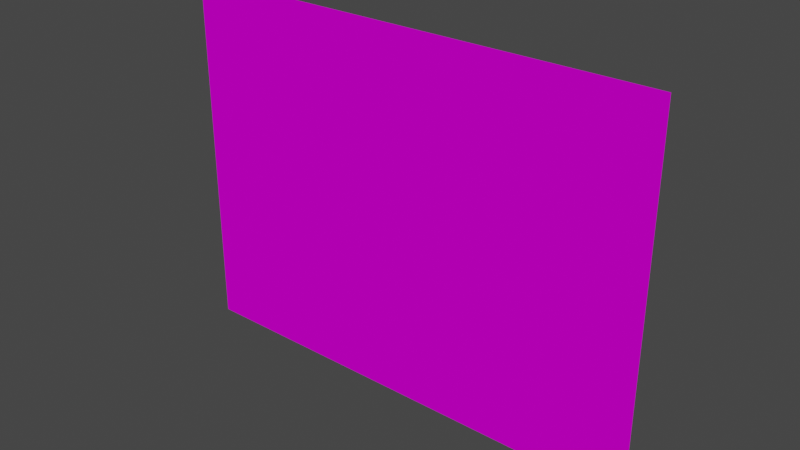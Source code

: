 # Source: title.blend  (saved by Blender 2.91.10; exported with 4.5.12 LTS)
import bpy
from mathutils import Matrix  # noqa: F401  (used for matrix-valued properties, if any)

bpy.ops.wm.read_factory_settings(use_empty=True)
scene = bpy.context.scene
scene.name = 'Scene'

# ---- collections
col_collection = bpy.data.collections.new('Collection'); scene.collection.children.link(col_collection)

# ---- images (referenced by path relative to the original .blend; pixels are not part of the script)
import os
ASSET_DIR = os.environ.get("B2B_ASSET_DIR", "")  # directory of the original .blend (textures are referenced by path, not embedded)
HERE = os.path.dirname(os.path.abspath(__file__))  # packed textures are extracted next to this script under _unpacked/

def load_image(name, relpath, width, height, colorspace="sRGB"):
    """Load a texture the original file referenced (path relative to the .blend, or extracted next to this script)."""
    p = next((c for c in (os.path.join(HERE, relpath), os.path.join(ASSET_DIR, relpath)) if relpath and os.path.exists(c)), "")
    if p:
        img = bpy.data.images.load(p, check_existing=True)
        img.name = name
    else:  # same state as the original file: an image datablock whose file is absent (Cycles renders it pink)
        img = bpy.data.images.new(name, width, height)
        img.source = "FILE"
        img.filepath = "//" + (relpath or name)
    img.colorspace_settings.name = colorspace
    return img
img_touhou_png = load_image('touhou.png', 'touhou.png', 1024, 1024, 'sRGB')

# ---- materials (node trees are filled in below, after node groups)
mat_mat = bpy.data.materials.new('mat')
mat_mat.use_transparency_overlap = False
mat_mat.show_transparent_back = False
mat_mat.use_transparent_shadow = False

# ---- node groups
ng_create_tex_coord_u_f3d_v3 = bpy.data.node_groups.new('Create Tex Coord U F3D v3', 'ShaderNodeTree')
_s = ng_create_tex_coord_u_f3d_v3.interface.new_socket(name='Color', in_out='OUTPUT', socket_type='NodeSocketColor')
_s.default_value = (0.0, 0.0, 0.0, 0.0)
_s = ng_create_tex_coord_u_f3d_v3.interface.new_socket(name='UV', in_out='INPUT', socket_type='NodeSocketFloat')
_s = ng_create_tex_coord_u_f3d_v3.interface.new_socket(name='Image Factor', in_out='INPUT', socket_type='NodeSocketFloat')
_s = ng_create_tex_coord_u_f3d_v3.interface.new_socket(name='Normalized L', in_out='INPUT', socket_type='NodeSocketFloat')
_s = ng_create_tex_coord_u_f3d_v3.interface.new_socket(name='Normalized H', in_out='INPUT', socket_type='NodeSocketFloat')
_s = ng_create_tex_coord_u_f3d_v3.interface.new_socket(name='Clamp', in_out='INPUT', socket_type='NodeSocketFloat')
_s = ng_create_tex_coord_u_f3d_v3.interface.new_socket(name='Normalized Mask', in_out='INPUT', socket_type='NodeSocketFloat')
_s = ng_create_tex_coord_u_f3d_v3.interface.new_socket(name='Mirror', in_out='INPUT', socket_type='NodeSocketFloat')
_s = ng_create_tex_coord_u_f3d_v3.interface.new_socket(name='Shift', in_out='INPUT', socket_type='NodeSocketFloat')
_s = ng_create_tex_coord_u_f3d_v3.interface.new_socket(name='Scale', in_out='INPUT', socket_type='NodeSocketFloat')
_s = ng_create_tex_coord_u_f3d_v3.interface.new_socket(name='Normalized Half Pixel', in_out='INPUT', socket_type='NodeSocketFloat')
_N = ng_create_tex_coord_u_f3d_v3.nodes; _L = ng_create_tex_coord_u_f3d_v3.links
n0 = _N.new('NodeGroupInput'); n0.name = 'Group Input'; n0.location = (-800, 0)
n1 = _N.new('NodeGroupOutput'); n1.name = 'Group Output'; n1.location = (2800, 0)
n2 = _N.new('ShaderNodeMath'); n2.name = 'Math'; n2.location = (-400, 0)
n2.operation = 'POWER'
n2.inputs[2].default_value = 0.0
n3 = _N.new('ShaderNodeMath'); n3.name = 'Math.001'; n3.location = (-400, -200)
n3.operation = 'MULTIPLY'
n3.inputs[2].default_value = 0.0
n4 = _N.new('ShaderNodeMath'); n4.name = 'Math.002'; n4.location = (-200, -200)
n4.operation = 'MULTIPLY'
n4.inputs[2].default_value = 0.0
n5 = _N.new('ShaderNodeMath'); n5.name = 'Math.003'; n5.location = (0, 0)
n5.operation = 'SUBTRACT'
n5.inputs[2].default_value = 0.0
n6 = _N.new('ShaderNodeMath'); n6.name = 'Max of NOT zero'; n6.location = (200, 0)
n6.label = 'Max of NOT zero'
n6.operation = 'MAXIMUM'
n6.inputs[2].default_value = 0.0
n7 = _N.new('ShaderNodeMath'); n7.name = 'Math.004'; n7.location = (400, 200)
n7.operation = 'SUBTRACT'
n7.inputs[2].default_value = 0.0
n8 = _N.new('ShaderNodeMath'); n8.name = 'Math.005'; n8.location = (400, 0)
n8.operation = 'MINIMUM'
n8.inputs[2].default_value = 0.0
n9 = _N.new('ShaderNodeMix'); n9.name = 'Mix'; n9.location = (600, 0)
n9.data_type = 'RGBA'
n10 = _N.new('ShaderNodeMath'); n10.name = 'Math.006'; n10.location = (800, -400)
n10.operation = 'MODULO'
n10.inputs[2].default_value = 0.0
n11 = _N.new('ShaderNodeMath'); n11.name = 'Math.007'; n11.location = (800, 0)
n11.operation = 'LESS_THAN'
n11.inputs[1].default_value = 0.0
n11.inputs[2].default_value = 0.0
n12 = _N.new('ShaderNodeMath'); n12.name = 'Math.008'; n12.location = (800, -200)
n12.inputs[2].default_value = 0.0
n13 = _N.new('ShaderNodeMix'); n13.name = 'Mix.001'; n13.location = (1000, -200)
n13.data_type = 'RGBA'
n14 = _N.new('ShaderNodeMath'); n14.name = 'Math.009'; n14.location = (1000, -600)
n14.operation = 'ABSOLUTE'
n14.inputs[1].default_value = 0.0
n14.inputs[2].default_value = 0.0
n15 = _N.new('ShaderNodeMath'); n15.name = 'Math.010'; n15.location = (1200, -600)
n15.operation = 'DIVIDE'
n15.inputs[2].default_value = 0.0
n16 = _N.new('ShaderNodeMath'); n16.name = 'Math.011'; n16.location = (1400, -600)
n16.operation = 'FLOOR'
n16.inputs[1].default_value = 0.0
n16.inputs[2].default_value = 0.0
n17 = _N.new('ShaderNodeMath'); n17.name = 'Math.012'; n17.location = (1600, -600)
n17.operation = 'MODULO'
n17.inputs[1].default_value = 2.0
n17.inputs[2].default_value = 0.0
n18 = _N.new('ShaderNodeMath'); n18.name = 'Math.013'; n18.location = (1600, -800)
n18.operation = 'SUBTRACT'
n18.inputs[0].default_value = 1.0
n18.inputs[2].default_value = 0.0
n19 = _N.new('ShaderNodeMix'); n19.name = 'Mix.002'; n19.location = (1800, -600)
n19.data_type = 'RGBA'
n20 = _N.new('ShaderNodeMath'); n20.name = 'Math.014'; n20.location = (2000, -400)
n20.operation = 'MULTIPLY'
n20.inputs[2].default_value = 0.0
n21 = _N.new('ShaderNodeMath'); n21.name = 'Math.015'; n21.location = (2000, -200)
n21.operation = 'SUBTRACT'
n21.inputs[2].default_value = 0.0
n22 = _N.new('ShaderNodeMix'); n22.name = 'Mix.003'; n22.location = (2200, -200)
n22.data_type = 'RGBA'
n23 = _N.new('ShaderNodeMath'); n23.name = 'Math.016'; n23.location = (800, -1000)
n23.operation = 'GREATER_THAN'
n23.inputs[1].default_value = 0.0
n23.inputs[2].default_value = 0.0
n24 = _N.new('ShaderNodeMix'); n24.name = 'Mix.004'; n24.location = (2400, -200)
n24.data_type = 'RGBA'
_L.new(n0.outputs[7], n2.inputs[1])
_L.new(n0.outputs[0], n3.inputs[0])
_L.new(n2.outputs[0], n3.inputs[1])
_L.new(n3.outputs[0], n4.inputs[0])
_L.new(n0.outputs[8], n4.inputs[1])
_L.new(n4.outputs[0], n5.inputs[0])
_L.new(n0.outputs[2], n5.inputs[1])
_L.new(n0.outputs[9], n6.inputs[0])
_L.new(n5.outputs[0], n6.inputs[1])
_L.new(n0.outputs[3], n7.inputs[0])
_L.new(n0.outputs[9], n7.inputs[1])
_L.new(n7.outputs[0], n8.inputs[0])
_L.new(n6.outputs[0], n8.inputs[1])
_L.new(n0.outputs[4], n9.inputs[0])
_L.new(n5.outputs[0], n9.inputs[6])
_L.new(n8.outputs[0], n9.inputs[7])
_L.new(n9.outputs[2], n10.inputs[0])
_L.new(n0.outputs[5], n10.inputs[1])
_L.new(n9.outputs[2], n11.inputs[0])
_L.new(n0.outputs[5], n12.inputs[0])
_L.new(n10.outputs[0], n12.inputs[1])
_L.new(n11.outputs[0], n13.inputs[0])
_L.new(n10.outputs[0], n13.inputs[6])
_L.new(n12.outputs[0], n13.inputs[7])
_L.new(n9.outputs[2], n14.inputs[0])
_L.new(n14.outputs[0], n15.inputs[0])
_L.new(n0.outputs[5], n15.inputs[1])
_L.new(n15.outputs[0], n16.inputs[0])
_L.new(n16.outputs[0], n17.inputs[0])
_L.new(n17.outputs[0], n18.inputs[1])
_L.new(n11.outputs[0], n19.inputs[0])
_L.new(n17.outputs[0], n19.inputs[6])
_L.new(n18.outputs[0], n19.inputs[7])
_L.new(n19.outputs[2], n20.inputs[0])
_L.new(n0.outputs[6], n20.inputs[1])
_L.new(n0.outputs[5], n21.inputs[0])
_L.new(n13.outputs[2], n21.inputs[1])
_L.new(n20.outputs[0], n22.inputs[0])
_L.new(n13.outputs[2], n22.inputs[6])
_L.new(n21.outputs[0], n22.inputs[7])
_L.new(n0.outputs[5], n23.inputs[0])
_L.new(n23.outputs[0], n24.inputs[0])
_L.new(n8.outputs[0], n24.inputs[6])
_L.new(n22.outputs[2], n24.inputs[7])
_L.new(n24.outputs[2], n1.inputs[0])
n1.is_active_output = True
ng_create_tex_coord_v_f3d_v3 = bpy.data.node_groups.new('Create Tex Coord V F3D v3', 'ShaderNodeTree')
_s = ng_create_tex_coord_v_f3d_v3.interface.new_socket(name='Color', in_out='OUTPUT', socket_type='NodeSocketColor')
_s.default_value = (0.0, 0.0, 0.0, 0.0)
_s = ng_create_tex_coord_v_f3d_v3.interface.new_socket(name='UV', in_out='INPUT', socket_type='NodeSocketFloat')
_s = ng_create_tex_coord_v_f3d_v3.interface.new_socket(name='Image Factor', in_out='INPUT', socket_type='NodeSocketFloat')
_s = ng_create_tex_coord_v_f3d_v3.interface.new_socket(name='Normalized L', in_out='INPUT', socket_type='NodeSocketFloat')
_s = ng_create_tex_coord_v_f3d_v3.interface.new_socket(name='Normalized H', in_out='INPUT', socket_type='NodeSocketFloat')
_s = ng_create_tex_coord_v_f3d_v3.interface.new_socket(name='Clamp', in_out='INPUT', socket_type='NodeSocketFloat')
_s = ng_create_tex_coord_v_f3d_v3.interface.new_socket(name='Normalized Mask', in_out='INPUT', socket_type='NodeSocketFloat')
_s = ng_create_tex_coord_v_f3d_v3.interface.new_socket(name='Mirror', in_out='INPUT', socket_type='NodeSocketFloat')
_s = ng_create_tex_coord_v_f3d_v3.interface.new_socket(name='Shift', in_out='INPUT', socket_type='NodeSocketFloat')
_s = ng_create_tex_coord_v_f3d_v3.interface.new_socket(name='Scale', in_out='INPUT', socket_type='NodeSocketFloat')
_s = ng_create_tex_coord_v_f3d_v3.interface.new_socket(name='Normalized Half Pixel', in_out='INPUT', socket_type='NodeSocketFloat')
_N = ng_create_tex_coord_v_f3d_v3.nodes; _L = ng_create_tex_coord_v_f3d_v3.links
n0 = _N.new('NodeGroupInput'); n0.name = 'Group Input'; n0.location = (-800, 0)
n1 = _N.new('NodeGroupOutput'); n1.name = 'Group Output'; n1.location = (2800, 0)
n2 = _N.new('ShaderNodeMath'); n2.name = 'Math'; n2.location = (-400, 200)
n2.operation = 'MULTIPLY_ADD'
n2.inputs[1].default_value = -1.0
n2.inputs[2].default_value = 1.0
n3 = _N.new('ShaderNodeMath'); n3.name = 'Math.001'; n3.location = (-400, 0)
n3.operation = 'POWER'
n3.inputs[2].default_value = 0.0
n4 = _N.new('ShaderNodeMath'); n4.name = 'Math.002'; n4.location = (-400, -200)
n4.operation = 'MULTIPLY'
n4.inputs[2].default_value = 0.0
n5 = _N.new('ShaderNodeMath'); n5.name = 'Math.003'; n5.location = (-200, -200)
n5.operation = 'MULTIPLY'
n5.inputs[2].default_value = 0.0
n6 = _N.new('ShaderNodeMath'); n6.name = 'Math.004'; n6.location = (-200, -400)
n6.operation = 'MULTIPLY_ADD'
n6.inputs[1].default_value = -1.0
n6.inputs[2].default_value = 1.0
n7 = _N.new('ShaderNodeMath'); n7.name = 'Math.005'; n7.location = (0, 0)
n7.operation = 'SUBTRACT'
n7.inputs[2].default_value = 0.0
n8 = _N.new('ShaderNodeMath'); n8.name = 'Max of NOT zero'; n8.location = (200, 0)
n8.label = 'Max of NOT zero'
n8.operation = 'MAXIMUM'
n8.inputs[2].default_value = 0.0
n9 = _N.new('ShaderNodeMath'); n9.name = 'Math.006'; n9.location = (400, 200)
n9.operation = 'SUBTRACT'
n9.inputs[2].default_value = 0.0
n10 = _N.new('ShaderNodeMath'); n10.name = 'Math.007'; n10.location = (400, 0)
n10.operation = 'MINIMUM'
n10.inputs[2].default_value = 0.0
n11 = _N.new('ShaderNodeMix'); n11.name = 'Mix'; n11.location = (600, 0)
n11.data_type = 'RGBA'
n12 = _N.new('ShaderNodeMath'); n12.name = 'Math.008'; n12.location = (800, -400)
n12.operation = 'MODULO'
n12.inputs[2].default_value = 0.0
n13 = _N.new('ShaderNodeMath'); n13.name = 'Math.009'; n13.location = (800, 0)
n13.operation = 'LESS_THAN'
n13.inputs[1].default_value = 0.0
n13.inputs[2].default_value = 0.0
n14 = _N.new('ShaderNodeMath'); n14.name = 'Math.010'; n14.location = (800, -200)
n14.inputs[2].default_value = 0.0
n15 = _N.new('ShaderNodeMix'); n15.name = 'Mix.001'; n15.location = (1000, -200)
n15.data_type = 'RGBA'
n16 = _N.new('ShaderNodeMath'); n16.name = 'Math.011'; n16.location = (1000, -600)
n16.operation = 'ABSOLUTE'
n16.inputs[1].default_value = 0.0
n16.inputs[2].default_value = 0.0
n17 = _N.new('ShaderNodeMath'); n17.name = 'Math.012'; n17.location = (1200, -600)
n17.operation = 'DIVIDE'
n17.inputs[2].default_value = 0.0
n18 = _N.new('ShaderNodeMath'); n18.name = 'Math.013'; n18.location = (1400, -600)
n18.operation = 'FLOOR'
n18.inputs[1].default_value = 0.0
n18.inputs[2].default_value = 0.0
n19 = _N.new('ShaderNodeMath'); n19.name = 'Math.014'; n19.location = (1600, -600)
n19.operation = 'MODULO'
n19.inputs[1].default_value = 2.0
n19.inputs[2].default_value = 0.0
n20 = _N.new('ShaderNodeMath'); n20.name = 'Math.015'; n20.location = (1600, -800)
n20.operation = 'SUBTRACT'
n20.inputs[0].default_value = 1.0
n20.inputs[2].default_value = 0.0
n21 = _N.new('ShaderNodeMix'); n21.name = 'Mix.002'; n21.location = (1800, -600)
n21.data_type = 'RGBA'
n22 = _N.new('ShaderNodeMath'); n22.name = 'Math.016'; n22.location = (2000, -400)
n22.operation = 'MULTIPLY'
n22.inputs[2].default_value = 0.0
n23 = _N.new('ShaderNodeMath'); n23.name = 'Math.017'; n23.location = (2000, -200)
n23.operation = 'SUBTRACT'
n23.inputs[2].default_value = 0.0
n24 = _N.new('ShaderNodeMix'); n24.name = 'Mix.003'; n24.location = (2200, -200)
n24.data_type = 'RGBA'
n25 = _N.new('ShaderNodeMath'); n25.name = 'Math.018'; n25.location = (800, -1000)
n25.operation = 'GREATER_THAN'
n25.inputs[1].default_value = 0.0
n25.inputs[2].default_value = 0.0
n26 = _N.new('ShaderNodeMix'); n26.name = 'Mix.004'; n26.location = (2400, -200)
n26.data_type = 'RGBA'
_L.new(n0.outputs[0], n2.inputs[0])
_L.new(n0.outputs[7], n3.inputs[1])
_L.new(n2.outputs[0], n4.inputs[0])
_L.new(n3.outputs[0], n4.inputs[1])
_L.new(n4.outputs[0], n5.inputs[0])
_L.new(n0.outputs[8], n5.inputs[1])
_L.new(n5.outputs[0], n6.inputs[0])
_L.new(n6.outputs[0], n7.inputs[0])
_L.new(n0.outputs[2], n7.inputs[1])
_L.new(n0.outputs[9], n8.inputs[0])
_L.new(n7.outputs[0], n8.inputs[1])
_L.new(n0.outputs[3], n9.inputs[0])
_L.new(n0.outputs[9], n9.inputs[1])
_L.new(n9.outputs[0], n10.inputs[0])
_L.new(n8.outputs[0], n10.inputs[1])
_L.new(n0.outputs[4], n11.inputs[0])
_L.new(n7.outputs[0], n11.inputs[6])
_L.new(n10.outputs[0], n11.inputs[7])
_L.new(n11.outputs[2], n12.inputs[0])
_L.new(n0.outputs[5], n12.inputs[1])
_L.new(n11.outputs[2], n13.inputs[0])
_L.new(n0.outputs[5], n14.inputs[0])
_L.new(n12.outputs[0], n14.inputs[1])
_L.new(n13.outputs[0], n15.inputs[0])
_L.new(n12.outputs[0], n15.inputs[6])
_L.new(n14.outputs[0], n15.inputs[7])
_L.new(n11.outputs[2], n16.inputs[0])
_L.new(n16.outputs[0], n17.inputs[0])
_L.new(n0.outputs[5], n17.inputs[1])
_L.new(n17.outputs[0], n18.inputs[0])
_L.new(n18.outputs[0], n19.inputs[0])
_L.new(n19.outputs[0], n20.inputs[1])
_L.new(n13.outputs[0], n21.inputs[0])
_L.new(n19.outputs[0], n21.inputs[6])
_L.new(n20.outputs[0], n21.inputs[7])
_L.new(n21.outputs[2], n22.inputs[0])
_L.new(n0.outputs[6], n22.inputs[1])
_L.new(n0.outputs[5], n23.inputs[0])
_L.new(n15.outputs[2], n23.inputs[1])
_L.new(n22.outputs[0], n24.inputs[0])
_L.new(n15.outputs[2], n24.inputs[6])
_L.new(n23.outputs[0], n24.inputs[7])
_L.new(n0.outputs[5], n25.inputs[0])
_L.new(n25.outputs[0], n26.inputs[0])
_L.new(n10.outputs[0], n26.inputs[6])
_L.new(n24.outputs[2], n26.inputs[7])
_L.new(n26.outputs[2], n1.inputs[0])
n1.is_active_output = True
ng_get_uv_f3d_v3 = bpy.data.node_groups.new('Get UV F3D v3', 'ShaderNodeTree')
_s = ng_get_uv_f3d_v3.interface.new_socket(name='Vector', in_out='OUTPUT', socket_type='NodeSocketVector')
_s.min_value = 0.0
_s.max_value = 0.0
_s = ng_get_uv_f3d_v3.interface.new_socket(name='Texture Gen', in_out='INPUT', socket_type='NodeSocketFloat')
_s = ng_get_uv_f3d_v3.interface.new_socket(name='Texture Gen Linear', in_out='INPUT', socket_type='NodeSocketFloat')
_s = ng_get_uv_f3d_v3.interface.new_socket(name='Image Factor', in_out='INPUT', socket_type='NodeSocketVector')
_s.min_value = 0.0
_s.max_value = -3.403e+38
_s = ng_get_uv_f3d_v3.interface.new_socket(name='Normalized L', in_out='INPUT', socket_type='NodeSocketVector')
_s.min_value = 0.0
_s.max_value = -3.403e+38
_s = ng_get_uv_f3d_v3.interface.new_socket(name='Normalized H', in_out='INPUT', socket_type='NodeSocketVector')
_s.min_value = 0.0
_s.max_value = -3.403e+38
_s = ng_get_uv_f3d_v3.interface.new_socket(name='Clamp', in_out='INPUT', socket_type='NodeSocketVector')
_s.min_value = 0.0
_s.max_value = -3.403e+38
_s = ng_get_uv_f3d_v3.interface.new_socket(name='Normalized Mask', in_out='INPUT', socket_type='NodeSocketVector')
_s.min_value = 0.0
_s.max_value = -3.403e+38
_s = ng_get_uv_f3d_v3.interface.new_socket(name='Mirror', in_out='INPUT', socket_type='NodeSocketVector')
_s.min_value = 0.0
_s.max_value = -3.403e+38
_s = ng_get_uv_f3d_v3.interface.new_socket(name='Shift', in_out='INPUT', socket_type='NodeSocketVector')
_s.min_value = 0.0
_s.max_value = -3.403e+38
_s = ng_get_uv_f3d_v3.interface.new_socket(name='Scale', in_out='INPUT', socket_type='NodeSocketVector')
_s.min_value = 0.0
_s.max_value = -3.403e+38
_s = ng_get_uv_f3d_v3.interface.new_socket(name='Normalized Half Pixel', in_out='INPUT', socket_type='NodeSocketVector')
_s.min_value = 0.0
_s.max_value = -3.403e+38
_N = ng_get_uv_f3d_v3.nodes; _L = ng_get_uv_f3d_v3.links
n0 = _N.new('NodeGroupInput'); n0.name = 'Group Input'; n0.location = (-300, 0)
n1 = _N.new('NodeGroupOutput'); n1.name = 'Group Output'; n1.location = (2400, 0)
n2 = _N.new('ShaderNodeSeparateXYZ'); n2.name = 'Split Texture Vector'; n2.location = (0, 0)
n2.label = 'Split Texture Vector'
n3 = _N.new('ShaderNodeSeparateXYZ'); n3.name = 'Split Texture Vector.001'; n3.location = (0, -100)
n3.label = 'Split Texture Vector'
n4 = _N.new('ShaderNodeSeparateXYZ'); n4.name = 'Split Texture Vector.002'; n4.location = (0, -200)
n4.label = 'Split Texture Vector'
n5 = _N.new('ShaderNodeSeparateXYZ'); n5.name = 'Split Texture Vector.003'; n5.location = (0, -300)
n5.label = 'Split Texture Vector'
n6 = _N.new('ShaderNodeSeparateXYZ'); n6.name = 'Split Texture Vector.004'; n6.location = (0, -400)
n6.label = 'Split Texture Vector'
n7 = _N.new('ShaderNodeSeparateXYZ'); n7.name = 'Split Texture Vector.005'; n7.location = (0, -500)
n7.label = 'Split Texture Vector'
n8 = _N.new('ShaderNodeSeparateXYZ'); n8.name = 'Split Texture Vector.006'; n8.location = (0, -600)
n8.label = 'Split Texture Vector'
n9 = _N.new('ShaderNodeSeparateXYZ'); n9.name = 'Split Texture Vector.007'; n9.location = (0, -700)
n9.label = 'Split Texture Vector'
n10 = _N.new('ShaderNodeSeparateXYZ'); n10.name = 'Split Texture Vector.008'; n10.location = (0, -800)
n10.label = 'Split Texture Vector'
n11 = _N.new('ShaderNodeUVMap'); n11.name = 'UV Map'; n11.location = (300, 0)
n11.uv_map = 'UVMap'
n12 = _N.new('ShaderNodeNewGeometry'); n12.name = 'Geometry'; n12.location = (300, -100)
n13 = _N.new('ShaderNodeVectorTransform'); n13.name = 'Vector Transform'; n13.location = (300, -200)
n13.vector_type = 'NORMAL'
n13.convert_to = 'CAMERA'
n14 = _N.new('ShaderNodeVectorMath'); n14.name = 'Vector Math'; n14.location = (600, 0)
n14.inputs[1].default_value = (1.0, 1.0, 1.0)
n15 = _N.new('ShaderNodeSeparateXYZ'); n15.name = 'Separate XYZ'; n15.location = (600, -100)
n16 = _N.new('ShaderNodeMath'); n16.name = 'Math'; n16.location = (600, -200)
n16.operation = 'DIVIDE'
n16.inputs[1].default_value = -2.0
n16.inputs[2].default_value = 0.0
n17 = _N.new('ShaderNodeMath'); n17.name = 'Math.001'; n17.location = (600, -300)
n17.operation = 'DIVIDE'
n17.inputs[1].default_value = -2.0
n17.inputs[2].default_value = 0.0
n18 = _N.new('ShaderNodeMath'); n18.name = 'Math.002'; n18.location = (900, 0)
n18.operation = 'MULTIPLY'
n18.inputs[2].default_value = 0.0
n19 = _N.new('ShaderNodeMath'); n19.name = 'Math.003'; n19.location = (900, -100)
n19.operation = 'MULTIPLY'
n19.inputs[2].default_value = 0.0
n20 = _N.new('ShaderNodeCombineXYZ'); n20.name = 'Combine XYZ'; n20.location = (1200, -300)
n21 = _N.new('ShaderNodeMath'); n21.name = 'Math.004'; n21.location = (600, -600)
n21.operation = 'ARCCOSINE'
n21.inputs[1].default_value = 0.0
n21.inputs[2].default_value = 0.0
n22 = _N.new('ShaderNodeMath'); n22.name = 'Math.005'; n22.location = (600, -700)
n22.operation = 'ARCCOSINE'
n22.inputs[1].default_value = 0.0
n22.inputs[2].default_value = 0.0
n23 = _N.new('ShaderNodeMath'); n23.name = 'Math.006'; n23.location = (600, -800)
n23.operation = 'MULTIPLY'
n23.inputs[2].default_value = 0.0
n24 = _N.new('ShaderNodeMath'); n24.name = 'Math.007'; n24.location = (600, -900)
n24.operation = 'MULTIPLY'
n24.inputs[2].default_value = 0.0
n25 = _N.new('ShaderNodeCombineXYZ'); n25.name = 'Combine XYZ.001'; n25.location = (1200, -600)
n26 = _N.new('ShaderNodeMix'); n26.name = 'Mix'; n26.location = (1500, 0)
n26.data_type = 'RGBA'
n27 = _N.new('ShaderNodeMix'); n27.name = 'Mix.001'; n27.location = (1500, -100)
n27.data_type = 'RGBA'
n28 = _N.new('ShaderNodeSeparateXYZ'); n28.name = 'Separate XYZ.001'; n28.location = (1800, 500)
n29 = _N.new('ShaderNodeGroup'); n29.name = 'Create Tex Coord'; n29.location = (2000, 500)
n29.label = 'Create Tex Coord'
n29.node_tree = ng_create_tex_coord_u_f3d_v3
n30 = _N.new('ShaderNodeGroup'); n30.name = 'Create Tex Coord.001'; n30.location = (2000, 300)
n30.label = 'Create Tex Coord'
n30.node_tree = ng_create_tex_coord_v_f3d_v3
n31 = _N.new('ShaderNodeCombineXYZ'); n31.name = 'Combine XYZ.002'; n31.location = (2200, 500)
_L.new(n0.outputs[2], n2.inputs[0])
_L.new(n0.outputs[3], n3.inputs[0])
_L.new(n0.outputs[4], n4.inputs[0])
_L.new(n0.outputs[5], n5.inputs[0])
_L.new(n0.outputs[6], n6.inputs[0])
_L.new(n0.outputs[7], n7.inputs[0])
_L.new(n0.outputs[8], n8.inputs[0])
_L.new(n0.outputs[9], n9.inputs[0])
_L.new(n0.outputs[10], n10.inputs[0])
_L.new(n12.outputs[1], n13.inputs[0])
_L.new(n13.outputs[0], n14.inputs[0])
_L.new(n14.outputs[0], n15.inputs[0])
_L.new(n15.outputs[0], n16.inputs[0])
_L.new(n15.outputs[1], n17.inputs[0])
_L.new(n16.outputs[0], n18.inputs[0])
_L.new(n17.outputs[0], n19.inputs[0])
_L.new(n2.outputs[0], n18.inputs[1])
_L.new(n2.outputs[1], n19.inputs[1])
_L.new(n18.outputs[0], n20.inputs[0])
_L.new(n19.outputs[0], n20.inputs[1])
_L.new(n16.outputs[0], n21.inputs[0])
_L.new(n17.outputs[0], n22.inputs[0])
_L.new(n21.outputs[0], n23.inputs[0])
_L.new(n22.outputs[0], n24.inputs[0])
_L.new(n2.outputs[0], n23.inputs[1])
_L.new(n2.outputs[1], n24.inputs[1])
_L.new(n23.outputs[0], n25.inputs[0])
_L.new(n24.outputs[0], n25.inputs[1])
_L.new(n0.outputs[0], n26.inputs[0])
_L.new(n11.outputs[0], n26.inputs[6])
_L.new(n20.outputs[0], n26.inputs[7])
_L.new(n0.outputs[1], n27.inputs[0])
_L.new(n26.outputs[2], n27.inputs[6])
_L.new(n25.outputs[0], n27.inputs[7])
_L.new(n27.outputs[2], n28.inputs[0])
_L.new(n2.outputs[0], n29.inputs[1])
_L.new(n3.outputs[0], n29.inputs[2])
_L.new(n4.outputs[0], n29.inputs[3])
_L.new(n5.outputs[0], n29.inputs[4])
_L.new(n6.outputs[0], n29.inputs[5])
_L.new(n7.outputs[0], n29.inputs[6])
_L.new(n8.outputs[0], n29.inputs[7])
_L.new(n9.outputs[0], n29.inputs[8])
_L.new(n10.outputs[0], n29.inputs[9])
_L.new(n2.outputs[1], n30.inputs[1])
_L.new(n3.outputs[1], n30.inputs[2])
_L.new(n4.outputs[1], n30.inputs[3])
_L.new(n5.outputs[1], n30.inputs[4])
_L.new(n6.outputs[1], n30.inputs[5])
_L.new(n7.outputs[1], n30.inputs[6])
_L.new(n8.outputs[1], n30.inputs[7])
_L.new(n9.outputs[1], n30.inputs[8])
_L.new(n10.outputs[1], n30.inputs[9])
_L.new(n28.outputs[0], n29.inputs[0])
_L.new(n28.outputs[1], n30.inputs[0])
_L.new(n29.outputs[0], n31.inputs[0])
_L.new(n30.outputs[0], n31.inputs[1])
_L.new(n31.outputs[0], n1.inputs[0])
n1.is_active_output = True
ng_get_texture_color_f3d_v3 = bpy.data.node_groups.new('Get Texture Color F3D v3', 'ShaderNodeTree')
_s = ng_get_texture_color_f3d_v3.interface.new_socket(name='Color', in_out='OUTPUT', socket_type='NodeSocketColor')
_s = ng_get_texture_color_f3d_v3.interface.new_socket(name='Alpha', in_out='OUTPUT', socket_type='NodeSocketFloat')
_s = ng_get_texture_color_f3d_v3.interface.new_socket(name='Color', in_out='INPUT', socket_type='NodeSocketColor')
_s = ng_get_texture_color_f3d_v3.interface.new_socket(name='Alpha', in_out='INPUT', socket_type='NodeSocketFloat')
_s = ng_get_texture_color_f3d_v3.interface.new_socket(name='Is Greyscale', in_out='INPUT', socket_type='NodeSocketFloat')
_s = ng_get_texture_color_f3d_v3.interface.new_socket(name='Has Alpha', in_out='INPUT', socket_type='NodeSocketFloat')
_s = ng_get_texture_color_f3d_v3.interface.new_socket(name='Is Intensity', in_out='INPUT', socket_type='NodeSocketFloat')
_N = ng_get_texture_color_f3d_v3.nodes; _L = ng_get_texture_color_f3d_v3.links
n0 = _N.new('NodeGroupInput'); n0.name = 'Group Input'; n0.location = (0, 0)
n1 = _N.new('NodeGroupOutput'); n1.name = 'Group Output'; n1.location = (600, 0)
n2 = _N.new('ShaderNodeSeparateColor'); n2.name = 'Separate HSV'; n2.location = (300, 0)
n3 = _N.new('ShaderNodeMix'); n3.name = 'Mix'; n3.location = (300, -100)
n3.data_type = 'RGBA'
n4 = _N.new('ShaderNodeMix'); n4.name = 'Mix.001'; n4.location = (300, -200)
n4.data_type = 'RGBA'
n4.inputs[6].default_value = (1.0, 1.0, 1.0, 1.0)
n5 = _N.new('ShaderNodeMix'); n5.name = 'Mix.002'; n5.location = (300, -300)
n5.data_type = 'RGBA'
_L.new(n0.outputs[0], n2.inputs[0])
_L.new(n0.outputs[2], n3.inputs[0])
_L.new(n0.outputs[0], n3.inputs[6])
_L.new(n2.outputs[2], n3.inputs[7])
_L.new(n3.outputs[2], n1.inputs[0])
_L.new(n0.outputs[3], n4.inputs[0])
_L.new(n0.outputs[1], n4.inputs[7])
_L.new(n0.outputs[4], n5.inputs[0])
_L.new(n4.outputs[2], n5.inputs[6])
_L.new(n2.outputs[2], n5.inputs[7])
_L.new(n5.outputs[2], n1.inputs[1])
n1.is_active_output = True
ng_get_shade_color_f3d_v3 = bpy.data.node_groups.new('Get Shade Color F3D v3', 'ShaderNodeTree')
_s = ng_get_shade_color_f3d_v3.interface.new_socket(name='Color', in_out='OUTPUT', socket_type='NodeSocketColor')
_s = ng_get_shade_color_f3d_v3.interface.new_socket(name='Alpha', in_out='OUTPUT', socket_type='NodeSocketFloat')
_s = ng_get_shade_color_f3d_v3.interface.new_socket(name='Shading', in_out='INPUT', socket_type='NodeSocketFloat')
_s = ng_get_shade_color_f3d_v3.interface.new_socket(name='Lighting', in_out='INPUT', socket_type='NodeSocketFloat')
_s = ng_get_shade_color_f3d_v3.interface.new_socket(name='Ambient Color', in_out='INPUT', socket_type='NodeSocketColor')
_N = ng_get_shade_color_f3d_v3.nodes; _L = ng_get_shade_color_f3d_v3.links
n0 = _N.new('NodeGroupInput'); n0.name = 'Group Input'; n0.location = (-300, 0)
n1 = _N.new('NodeGroupOutput'); n1.name = 'Group Output'; n1.location = (600, 0)
n2 = _N.new('ShaderNodeBsdfDiffuse'); n2.name = 'Diffuse BSDF'; n2.location = (0, 0)
n3 = _N.new('ShaderNodeRGB'); n3.name = 'RGB'; n3.location = (0, -100)
n3.outputs[0].default_value = (1.0, 1.0, 1.0, 1.0)
n4 = _N.new('ShaderNodeShaderToRGB'); n4.name = 'Shader to RGB'; n4.location = (200, 0)
n5 = _N.new('ShaderNodeAttribute'); n5.name = 'Attribute'; n5.location = (200, -100)
n5.attribute_name = 'Col'
n6 = _N.new('ShaderNodeAttribute'); n6.name = 'Attribute.001'; n6.location = (200, -200)
n6.attribute_name = 'Alpha'
n7 = _N.new('ShaderNodeVectorMath'); n7.name = 'Vector Math'; n7.location = (400, 0)
n8 = _N.new('ShaderNodeMix'); n8.name = 'Mix'; n8.location = (600, 0)
n8.data_type = 'RGBA'
n9 = _N.new('ShaderNodeMix'); n9.name = 'Mix.001'; n9.location = (600, -100)
n9.data_type = 'RGBA'
_L.new(n2.outputs[0], n4.inputs[0])
_L.new(n0.outputs[2], n7.inputs[0])
_L.new(n4.outputs[0], n7.inputs[1])
_L.new(n0.outputs[1], n8.inputs[0])
_L.new(n5.outputs[0], n8.inputs[6])
_L.new(n7.outputs[0], n8.inputs[7])
_L.new(n0.outputs[0], n9.inputs[0])
_L.new(n3.outputs[0], n9.inputs[6])
_L.new(n8.outputs[2], n9.inputs[7])
_L.new(n9.outputs[2], n1.inputs[0])
_L.new(n6.outputs[2], n1.inputs[1])
n1.is_active_output = True
ng_color_combiner_mix_f3d_v3 = bpy.data.node_groups.new('Color Combiner Mix F3D v3', 'ShaderNodeTree')
_s = ng_color_combiner_mix_f3d_v3.interface.new_socket(name='Output', in_out='OUTPUT', socket_type='NodeSocketColor')
_s = ng_color_combiner_mix_f3d_v3.interface.new_socket(name='A', in_out='INPUT', socket_type='NodeSocketColor')
_s = ng_color_combiner_mix_f3d_v3.interface.new_socket(name='B', in_out='INPUT', socket_type='NodeSocketColor')
_s = ng_color_combiner_mix_f3d_v3.interface.new_socket(name='C', in_out='INPUT', socket_type='NodeSocketColor')
_s = ng_color_combiner_mix_f3d_v3.interface.new_socket(name='D', in_out='INPUT', socket_type='NodeSocketColor')
_N = ng_color_combiner_mix_f3d_v3.nodes; _L = ng_color_combiner_mix_f3d_v3.links
n0 = _N.new('NodeGroupInput'); n0.name = 'Group Input'; n0.location = (-300, 0)
n1 = _N.new('NodeGroupOutput'); n1.name = 'Group Output'; n1.location = (600, 0)
n2 = _N.new('ShaderNodeMix'); n2.name = 'Subtract'; n2.location = (0, 0)
n2.label = 'Subtract'
n2.data_type = 'RGBA'
n2.blend_type = 'SUBTRACT'
n2.inputs[0].default_value = 1.0
n3 = _N.new('ShaderNodeMix'); n3.name = 'Multiply'; n3.location = (0, -100)
n3.label = 'Multiply'
n3.data_type = 'RGBA'
n3.blend_type = 'MULTIPLY'
n3.inputs[0].default_value = 1.0
n4 = _N.new('ShaderNodeMix'); n4.name = 'Add'; n4.location = (0, -200)
n4.label = 'Add'
n4.data_type = 'RGBA'
n4.blend_type = 'ADD'
n4.inputs[0].default_value = 1.0
_L.new(n0.outputs[0], n2.inputs[6])
_L.new(n0.outputs[1], n2.inputs[7])
_L.new(n2.outputs[2], n3.inputs[6])
_L.new(n0.outputs[2], n3.inputs[7])
_L.new(n3.outputs[2], n4.inputs[6])
_L.new(n0.outputs[3], n4.inputs[7])
_L.new(n4.outputs[2], n1.inputs[0])
n1.is_active_output = True
ng_color_combiner_alpha_mix_f3d_v3 = bpy.data.node_groups.new('Color Combiner Alpha Mix F3D v3', 'ShaderNodeTree')
_s = ng_color_combiner_alpha_mix_f3d_v3.interface.new_socket(name='Output', in_out='OUTPUT', socket_type='NodeSocketFloat')
_s = ng_color_combiner_alpha_mix_f3d_v3.interface.new_socket(name='A', in_out='INPUT', socket_type='NodeSocketFloat')
_s = ng_color_combiner_alpha_mix_f3d_v3.interface.new_socket(name='B', in_out='INPUT', socket_type='NodeSocketFloat')
_s = ng_color_combiner_alpha_mix_f3d_v3.interface.new_socket(name='C', in_out='INPUT', socket_type='NodeSocketFloat')
_s = ng_color_combiner_alpha_mix_f3d_v3.interface.new_socket(name='D', in_out='INPUT', socket_type='NodeSocketFloat')
_N = ng_color_combiner_alpha_mix_f3d_v3.nodes; _L = ng_color_combiner_alpha_mix_f3d_v3.links
n0 = _N.new('NodeGroupInput'); n0.name = 'Group Input'; n0.location = (-300, 0)
n1 = _N.new('NodeGroupOutput'); n1.name = 'Group Output'; n1.location = (600, 0)
n2 = _N.new('ShaderNodeMath'); n2.name = 'Subtract'; n2.location = (0, 0)
n2.label = 'Subtract'
n2.operation = 'SUBTRACT'
n2.inputs[2].default_value = 0.0
n3 = _N.new('ShaderNodeMath'); n3.name = 'Multiply'; n3.location = (0, -100)
n3.label = 'Multiply'
n3.operation = 'MULTIPLY'
n3.inputs[2].default_value = 0.0
n4 = _N.new('ShaderNodeMath'); n4.name = 'Add'; n4.location = (0, -200)
n4.label = 'Add'
n4.inputs[2].default_value = 0.0
_L.new(n0.outputs[0], n2.inputs[0])
_L.new(n0.outputs[1], n2.inputs[1])
_L.new(n2.outputs[0], n3.inputs[0])
_L.new(n0.outputs[2], n3.inputs[1])
_L.new(n3.outputs[0], n4.inputs[0])
_L.new(n0.outputs[3], n4.inputs[1])
_L.new(n4.outputs[0], n1.inputs[0])
n1.is_active_output = True
ng_color_combiner_f3d_v3 = bpy.data.node_groups.new('Color Combiner F3D v3', 'ShaderNodeTree')
_s = ng_color_combiner_f3d_v3.interface.new_socket(name='Color Combiner', in_out='OUTPUT', socket_type='NodeSocketColor')
_s = ng_color_combiner_f3d_v3.interface.new_socket(name='Color Combiner Alpha', in_out='OUTPUT', socket_type='NodeSocketFloat')
_s = ng_color_combiner_f3d_v3.interface.new_socket(name='Case A 1', in_out='INPUT', socket_type='NodeSocketColor')
_s = ng_color_combiner_f3d_v3.interface.new_socket(name='Case B 1', in_out='INPUT', socket_type='NodeSocketColor')
_s = ng_color_combiner_f3d_v3.interface.new_socket(name='Case C 1', in_out='INPUT', socket_type='NodeSocketColor')
_s = ng_color_combiner_f3d_v3.interface.new_socket(name='Case D 1', in_out='INPUT', socket_type='NodeSocketColor')
_s = ng_color_combiner_f3d_v3.interface.new_socket(name='Case A Alpha 1', in_out='INPUT', socket_type='NodeSocketFloat')
_s = ng_color_combiner_f3d_v3.interface.new_socket(name='Case B Alpha 1', in_out='INPUT', socket_type='NodeSocketFloat')
_s = ng_color_combiner_f3d_v3.interface.new_socket(name='Case C Alpha 1', in_out='INPUT', socket_type='NodeSocketFloat')
_s = ng_color_combiner_f3d_v3.interface.new_socket(name='Case D Alpha 1', in_out='INPUT', socket_type='NodeSocketFloat')
_N = ng_color_combiner_f3d_v3.nodes; _L = ng_color_combiner_f3d_v3.links
n0 = _N.new('NodeGroupInput'); n0.name = 'Group Input'; n0.location = (-300, 0)
n1 = _N.new('NodeGroupOutput'); n1.name = 'Group Output'; n1.location = (900, 0)
n2 = _N.new('ShaderNodeGroup'); n2.name = 'Group'; n2.location = (600, 0)
n2.node_tree = ng_color_combiner_mix_f3d_v3
n3 = _N.new('ShaderNodeGroup'); n3.name = 'Group.001'; n3.location = (600, -200)
n3.node_tree = ng_color_combiner_alpha_mix_f3d_v3
_L.new(n0.outputs[0], n2.inputs[0])
_L.new(n0.outputs[1], n2.inputs[1])
_L.new(n0.outputs[2], n2.inputs[2])
_L.new(n0.outputs[3], n2.inputs[3])
_L.new(n0.outputs[4], n3.inputs[0])
_L.new(n0.outputs[5], n3.inputs[1])
_L.new(n0.outputs[6], n3.inputs[2])
_L.new(n0.outputs[7], n3.inputs[3])
_L.new(n2.outputs[0], n1.inputs[0])
_L.new(n3.outputs[0], n1.inputs[1])
n1.is_active_output = True
ng_f3d_v3 = bpy.data.node_groups.new('F3D v3', 'ShaderNodeTree')
_s = ng_f3d_v3.interface.new_socket(name='Output', in_out='OUTPUT', socket_type='NodeSocketShader')
_s = ng_f3d_v3.interface.new_socket(name='Cycle 1 RGB', in_out='INPUT', socket_type='NodeSocketColor')
_s = ng_f3d_v3.interface.new_socket(name='Cycle 1 Alpha', in_out='INPUT', socket_type='NodeSocketFloat')
_s = ng_f3d_v3.interface.new_socket(name='Cycle 2 RGB', in_out='INPUT', socket_type='NodeSocketColor')
_s = ng_f3d_v3.interface.new_socket(name='Cycle 2 Alpha', in_out='INPUT', socket_type='NodeSocketFloat')
_s = ng_f3d_v3.interface.new_socket(name='Cycle Type', in_out='INPUT', socket_type='NodeSocketFloat')
_s = ng_f3d_v3.interface.new_socket(name='Cull Front', in_out='INPUT', socket_type='NodeSocketFloat')
_s = ng_f3d_v3.interface.new_socket(name='Cull Back', in_out='INPUT', socket_type='NodeSocketFloat')
_N = ng_f3d_v3.nodes; _L = ng_f3d_v3.links
n0 = _N.new('NodeGroupInput'); n0.name = 'Group Input'; n0.location = (-300, 0)
n1 = _N.new('NodeGroupOutput'); n1.name = 'Group Output'; n1.location = (900, 0)
n2 = _N.new('ShaderNodeMix'); n2.name = 'Cycle Mix RGB'; n2.location = (0, 0)
n2.label = 'Cycle Mix RGB'
n2.data_type = 'RGBA'
n3 = _N.new('ShaderNodeMix'); n3.name = 'Cycle Mix Alpha'; n3.location = (0, -100)
n3.label = 'Cycle Mix Alpha'
n3.data_type = 'RGBA'
n4 = _N.new('ShaderNodeNewGeometry'); n4.name = 'Is Backfacing'; n4.location = (300, 0)
n4.label = 'Is Backfacing'
n5 = _N.new('ShaderNodeMath'); n5.name = 'Multiply Cull Front'; n5.location = (600, 0)
n5.label = 'Multiply Cull Front'
n5.operation = 'MULTIPLY'
n5.inputs[2].default_value = 0.0
n6 = _N.new('ShaderNodeMath'); n6.name = 'Multiply Cull Back'; n6.location = (600, -100)
n6.label = 'Multiply Cull Back'
n6.operation = 'MULTIPLY'
n6.inputs[2].default_value = 0.0
n7 = _N.new('ShaderNodeMix'); n7.name = 'Cull Alpha'; n7.location = (600, -200)
n7.label = 'Cull Alpha'
n7.data_type = 'RGBA'
n8 = _N.new('ShaderNodeMixShader'); n8.name = 'Mix Shader'; n8.location = (900, -300)
n9 = _N.new('ShaderNodeEeveeSpecular'); n9.name = 'Specular'; n9.location = (900, -600)
n9.inputs[4].default_value = 1.0
_L.new(n0.outputs[0], n2.inputs[6])
_L.new(n0.outputs[2], n2.inputs[7])
_L.new(n0.outputs[1], n3.inputs[6])
_L.new(n0.outputs[3], n3.inputs[7])
_L.new(n0.outputs[4], n2.inputs[0])
_L.new(n0.outputs[4], n3.inputs[0])
_L.new(n0.outputs[5], n5.inputs[0])
_L.new(n0.outputs[6], n6.inputs[0])
_L.new(n3.outputs[2], n5.inputs[1])
_L.new(n3.outputs[2], n6.inputs[1])
_L.new(n4.outputs[6], n7.inputs[0])
_L.new(n5.outputs[0], n7.inputs[6])
_L.new(n6.outputs[0], n7.inputs[7])
_L.new(n2.outputs[2], n8.inputs[2])
_L.new(n7.outputs[2], n8.inputs[0])
_L.new(n9.outputs[0], n8.inputs[1])
_L.new(n8.outputs[0], n1.inputs[0])
n1.is_active_output = True

# ---- material node trees
mat_mat.use_nodes = True; mat_mat.node_tree.nodes.clear()
_N = mat_mat.node_tree.nodes; _L = mat_mat.node_tree.links
n0 = _N.new('ShaderNodeOutputMaterial'); n0.name = 'Material Output'; n0.location = (2700, 0)
n1 = _N.new('ShaderNodeGroup'); n1.name = 'Get UV 0 F3D v3'; n1.location = (0, 0)
n1.label = 'Get UV'
n1.node_tree = ng_get_uv_f3d_v3
n1.inputs[0].default_value = 0.0
n1.inputs[1].default_value = 0.0
n1.inputs[2].default_value = (1.6, 2.133, 0.0)
n1.inputs[3].default_value = (0.0, 0.0, 0.0)
n1.inputs[4].default_value = (1.0, 1.0, 0.0)
n1.inputs[5].default_value = (1.0, 1.0, 0.0)
n1.inputs[6].default_value = (1.6, 1.067, 0.0)
n1.inputs[7].default_value = (0.0, 0.0, 0.0)
n1.inputs[8].default_value = (0.0, 0.0, 0.0)
n1.inputs[9].default_value = (1.0, 1.0, 0.0)
n1.inputs[10].default_value = (0.0007813, 0.001042, 0.0)
n2 = _N.new('ShaderNodeGroup'); n2.name = 'Get UV 1 F3D v3'; n2.location = (300, 0)
n2.label = 'Get UV'
n2.node_tree = ng_get_uv_f3d_v3
n2.inputs[0].default_value = 0.0
n2.inputs[1].default_value = 0.0
n2.inputs[2].default_value = (0.0, 0.0, 0.0)
n2.inputs[3].default_value = (0.0, 0.0, 0.0)
n2.inputs[4].default_value = (0.0, 0.0, 0.0)
n2.inputs[5].default_value = (0.0, 0.0, 0.0)
n2.inputs[6].default_value = (0.0, 0.0, 0.0)
n2.inputs[7].default_value = (0.0, 0.0, 0.0)
n2.inputs[8].default_value = (0.0, 0.0, 0.0)
n2.inputs[9].default_value = (0.0, 0.0, 0.0)
n2.inputs[10].default_value = (0.0, 0.0, 0.0)
n3 = _N.new('NodeUndefined'); n3.name = 'Primitive Color Output'; n3.location = (900, 0)
n3.inputs[0].default_value = (1.0, 1.0, 1.0, 1.0)
n4 = _N.new('ShaderNodeMath'); n4.name = 'Primitive Color Alpha'; n4.location = (1200, 0)
n4.inputs[1].default_value = 0.0
n4.inputs[2].default_value = 0.0
n5 = _N.new('ShaderNodeMix'); n5.name = 'Primitive Color RGB'; n5.location = (1200, -100)
n5.data_type = 'RGBA'
n5.inputs[0].default_value = 0.0
n6 = _N.new('NodeUndefined'); n6.name = 'Environment Color Output'; n6.location = (900, -100)
n6.inputs[0].default_value = (1.0, 1.0, 1.0, 1.0)
n7 = _N.new('ShaderNodeMath'); n7.name = 'Environment Color Alpha'; n7.location = (1200, -100)
n7.inputs[1].default_value = 0.0
n7.inputs[2].default_value = 0.0
n8 = _N.new('ShaderNodeMix'); n8.name = 'Environment Color RGB'; n8.location = (1200, -200)
n8.data_type = 'RGBA'
n8.inputs[0].default_value = 0.0
n9 = _N.new('ShaderNodeTexImage'); n9.name = 'Texture 0'; n9.location = (1200, -200)
n9.label = 'Texture 0'
n9.image = img_touhou_png
n10 = _N.new('ShaderNodeTexImage'); n10.name = 'Texture 1'; n10.location = (1200, -300)
n10.label = 'Texture 1'
n11 = _N.new('ShaderNodeRGB'); n11.name = 'Chroma Key Center'; n11.location = (1200, -400)
n11.label = 'Chroma Key Center'
n11.outputs[0].default_value = (1.0, 1.0, 1.0, 1.0)
n12 = _N.new('ShaderNodeRGB'); n12.name = 'Chroma Key Scale'; n12.location = (1200, -500)
n12.label = 'Chroma Key Scale'
n12.outputs[0].default_value = (0.0, 0.0, 0.0, 1.0)
n13 = _N.new('ShaderNodeValue'); n13.name = 'LOD Fraction'; n13.location = (1200, -600)
n13.label = 'LOD Fraction'
n13.outputs[0].default_value = 0.5
n14 = _N.new('ShaderNodeValue'); n14.name = 'Primitive LOD Fraction'; n14.location = (1200, -700)
n14.label = 'Primitive LOD Fraction'
n14.outputs[0].default_value = 0.0
n15 = _N.new('ShaderNodeTexNoise'); n15.name = 'Noise'; n15.location = (1200, -800)
n15.label = 'Noise'
n15.inputs[1].default_value = 40.0
n15.inputs[2].default_value = 10.0
n16 = _N.new('ShaderNodeValue'); n16.name = 'YUV Convert K4'; n16.location = (1200, -900)
n16.label = 'YUV Convert K4'
n16.outputs[0].default_value = 0.4471
n17 = _N.new('ShaderNodeValue'); n17.name = 'YUV Convert K5'; n17.location = (1200, -1000)
n17.label = 'YUV Convert K5'
n17.outputs[0].default_value = 0.1647
n18 = _N.new('ShaderNodeValue'); n18.name = '1'; n18.location = (1200, -1100)
n18.label = '1'
n18.outputs[0].default_value = 1.0
n19 = _N.new('ShaderNodeValue'); n19.name = '0'; n19.location = (1200, -1200)
n19.label = '0'
n19.outputs[0].default_value = 0.0
n20 = _N.new('ShaderNodeGroup'); n20.name = 'Get Texture Color'; n20.location = (1500, 0)
n20.node_tree = ng_get_texture_color_f3d_v3
n20.inputs[2].default_value = 0.0
n20.inputs[3].default_value = 1.0
n20.inputs[4].default_value = 0.0
n21 = _N.new('ShaderNodeGroup'); n21.name = 'Get Texture Color.001'; n21.location = (1500, -200)
n21.node_tree = ng_get_texture_color_f3d_v3
n21.inputs[2].default_value = 0.0
n21.inputs[3].default_value = 0.0
n21.inputs[4].default_value = 0.0
n22 = _N.new('ShaderNodeGroup'); n22.name = 'Shade Color'; n22.location = (1800, 0)
n22.label = 'Shade Color'
n22.node_tree = ng_get_shade_color_f3d_v3
n22.inputs[0].default_value = 1.0
n22.inputs[1].default_value = 1.0
n22.inputs[2].default_value = (1.0, 1.0, 1.0, 1.0)
n23 = _N.new('ShaderNodeGroup'); n23.name = 'Color Combiner Cycle 1 F3D v3'; n23.location = (2100, 0)
n23.node_tree = ng_color_combiner_f3d_v3
n24 = _N.new('ShaderNodeGroup'); n24.name = 'Color Combiner Cycle 2 F3D v3'; n24.location = (2100, -400)
n24.node_tree = ng_color_combiner_f3d_v3
n25 = _N.new('ShaderNodeGroup'); n25.name = 'F3D v3'; n25.location = (2400, 0)
n25.node_tree = ng_f3d_v3
n25.inputs[4].default_value = 0.0
n25.inputs[5].default_value = 1.0
n25.inputs[6].default_value = 0.0
_L.new(n3.outputs[1], n4.inputs[0])
_L.new(n3.outputs[0], n5.inputs[6])
_L.new(n6.outputs[1], n7.inputs[0])
_L.new(n6.outputs[0], n8.inputs[6])
_L.new(n1.outputs[0], n9.inputs[0])
_L.new(n2.outputs[0], n10.inputs[0])
_L.new(n9.outputs[0], n20.inputs[0])
_L.new(n9.outputs[1], n20.inputs[1])
_L.new(n10.outputs[0], n21.inputs[0])
_L.new(n10.outputs[1], n21.inputs[1])
_L.new(n23.outputs[0], n25.inputs[0])
_L.new(n23.outputs[1], n25.inputs[1])
_L.new(n24.outputs[0], n25.inputs[2])
_L.new(n24.outputs[1], n25.inputs[3])
_L.new(n25.outputs[0], n0.inputs[0])
_L.new(n19.outputs[0], n23.inputs[0])
_L.new(n19.outputs[0], n23.inputs[1])
_L.new(n19.outputs[0], n23.inputs[2])
_L.new(n20.outputs[0], n23.inputs[3])
_L.new(n19.outputs[0], n23.inputs[4])
_L.new(n19.outputs[0], n23.inputs[5])
_L.new(n19.outputs[0], n23.inputs[6])
_L.new(n7.outputs[0], n23.inputs[7])
_L.new(n19.outputs[0], n24.inputs[0])
_L.new(n19.outputs[0], n24.inputs[1])
_L.new(n19.outputs[0], n24.inputs[2])
_L.new(n21.outputs[0], n24.inputs[3])
_L.new(n19.outputs[0], n24.inputs[4])
_L.new(n19.outputs[0], n24.inputs[5])
_L.new(n19.outputs[0], n24.inputs[6])
_L.new(n7.outputs[0], n24.inputs[7])
n0.is_active_output = True

# ---- world
world_world = bpy.data.worlds.new('World'); scene.world = world_world
world_world.use_nodes = True; world_world.node_tree.nodes.clear()
_N = world_world.node_tree.nodes; _L = world_world.node_tree.links
n0 = _N.new('ShaderNodeOutputWorld'); n0.name = 'World Output'; n0.location = (300, 300)
n1 = _N.new('ShaderNodeBackground'); n1.name = 'Background'; n1.location = (10, 300)
n1.inputs[0].default_value = (0.05088, 0.05088, 0.05088, 1.0)
_L.new(n1.outputs[0], n0.inputs[0])
n0.is_active_output = True
world_world.color = (0.05088, 0.05088, 0.05088)
world_world.use_sun_shadow = False
world_world.sun_shadow_jitter_overblur = 0.0

# ---- meshes
me_plane_002 = bpy.data.meshes.new('Plane.002')
me_plane_002.from_pydata([(-17.82, 4.868e-07, -13.36), (17.82, 4.868e-07, -13.36), (-17.82, -4.868e-07, 13.36), (17.82, -4.868e-07, 13.36), (-17.82, -4.259e-07, 11.69), (-17.82, -3.651e-07, 10.02), (-17.82, -3.042e-07, 8.352), (-17.82, -2.434e-07, 6.682), (-17.82, -1.825e-07, 5.011), (-17.82, -1.217e-07, 3.341), (-17.82, -6.085e-08, 1.67), (-17.82, -6.33e-13, -3.983e-06), (-17.82, 6.085e-08, -1.67), (-17.82, 1.217e-07, -3.341), (-17.82, 1.825e-07, -5.011), (-17.82, 2.434e-07, -6.682), (-17.82, 3.042e-07, -8.352), (-17.82, 3.651e-07, -10.02), (-17.82, 4.259e-07, -11.69), (17.82, 4.259e-07, -11.69), (17.82, 3.651e-07, -10.02), (17.82, 3.042e-07, -8.352), (17.82, 2.434e-07, -6.682), (17.82, 1.825e-07, -5.011), (17.82, 1.217e-07, -3.341), (17.82, 6.085e-08, -1.67), (17.82, -6.33e-13, -5.31e-06), (17.82, -6.085e-08, 1.67), (17.82, -1.217e-07, 3.341), (17.82, -1.825e-07, 5.011), (17.82, -2.434e-07, 6.682), (17.82, -3.042e-07, 8.352), (17.82, -3.651e-07, 10.02), (17.82, -4.259e-07, 11.69), (-14.85, 4.868e-07, -13.36), (-11.88, 4.868e-07, -13.36), (-8.909, 4.868e-07, -13.36), (-5.939, 4.868e-07, -13.36), (-2.97, 4.868e-07, -13.36), (2.655e-06, 4.868e-07, -13.36), (2.97, 4.868e-07, -13.36), (5.939, 4.868e-07, -13.36), (8.909, 4.868e-07, -13.36), (11.88, 4.868e-07, -13.36), (14.85, 4.868e-07, -13.36), (14.85, -4.868e-07, 13.36), (11.88, -4.868e-07, 13.36), (8.909, -4.868e-07, 13.36), (5.939, -4.868e-07, 13.36), (2.97, -4.868e-07, 13.36), (3.983e-06, -4.868e-07, 13.36), (-2.97, -4.868e-07, 13.36), (-5.939, -4.868e-07, 13.36), (-8.909, -4.868e-07, 13.36), (-11.88, -4.868e-07, 13.36), (-14.85, -4.868e-07, 13.36), (14.85, 4.259e-07, -11.69), (11.88, 4.259e-07, -11.69), (8.909, 4.259e-07, -11.69), (5.939, 4.259e-07, -11.69), (2.97, 4.259e-07, -11.69), (3.983e-06, 4.259e-07, -11.69), (-2.97, 4.259e-07, -11.69), (-5.939, 4.259e-07, -11.69), (-8.909, 4.259e-07, -11.69), (-11.88, 4.259e-07, -11.69), (-14.85, 4.259e-07, -11.69), (14.85, 3.651e-07, -10.02), (11.88, 3.651e-07, -10.02), (8.909, 3.651e-07, -10.02), (5.939, 3.651e-07, -10.02), (2.97, 3.651e-07, -10.02), (3.983e-06, 3.651e-07, -10.02), (-2.97, 3.651e-07, -10.02), (-5.939, 3.651e-07, -10.02), (-8.909, 3.651e-07, -10.02), (-11.88, 3.651e-07, -10.02), (-14.85, 3.651e-07, -10.02), (14.85, 3.042e-07, -8.352), (11.88, 3.042e-07, -8.352), (8.909, 3.042e-07, -8.352), (5.939, 3.042e-07, -8.352), (2.97, 3.042e-07, -8.352), (3.983e-06, 3.042e-07, -8.352), (-2.97, 3.042e-07, -8.352), (-5.939, 3.042e-07, -8.352), (-8.909, 3.042e-07, -8.352), (-11.88, 3.042e-07, -8.352), (-14.85, 3.042e-07, -8.352), (14.85, 2.434e-07, -6.682), (11.88, 2.434e-07, -6.682), (8.909, 2.434e-07, -6.682), (5.939, 2.434e-07, -6.682), (2.97, 2.434e-07, -6.682), (3.983e-06, 2.434e-07, -6.682), (-2.97, 2.434e-07, -6.682), (-5.939, 2.434e-07, -6.682), (-8.909, 2.434e-07, -6.682), (-11.88, 2.434e-07, -6.682), (-14.85, 2.434e-07, -6.682), (14.85, 1.825e-07, -5.011), (11.88, 1.825e-07, -5.011), (8.909, 1.825e-07, -5.011), (5.939, 1.825e-07, -5.011), (2.97, 1.825e-07, -5.011), (3.983e-06, 1.825e-07, -5.011), (-2.97, 1.825e-07, -5.011), (-5.939, 1.825e-07, -5.011), (-8.909, 1.825e-07, -5.011), (-11.88, 1.825e-07, -5.011), (-14.85, 1.825e-07, -5.011), (14.85, 1.217e-07, -3.341), (11.88, 1.217e-07, -3.341), (8.909, 1.217e-07, -3.341), (5.939, 1.217e-07, -3.341), (2.97, 1.217e-07, -3.341), (3.983e-06, 1.217e-07, -3.341), (-2.97, 1.217e-07, -3.341), (-5.939, 1.217e-07, -3.341), (-8.909, 1.217e-07, -3.341), (-11.88, 1.217e-07, -3.341), (-14.85, 1.217e-07, -3.341), (14.85, 6.085e-08, -1.67), (11.88, 6.085e-08, -1.67), (8.909, 6.085e-08, -1.67), (5.939, 6.085e-08, -1.67), (2.97, 6.085e-08, -1.67), (3.983e-06, 6.085e-08, -1.67), (-2.97, 6.085e-08, -1.67), (-5.939, 6.085e-08, -1.67), (-8.909, 6.085e-08, -1.67), (-11.88, 6.085e-08, -1.67), (-14.85, 6.085e-08, -1.67), (14.85, -6.33e-13, -5.31e-06), (11.88, -6.33e-13, -5.31e-06), (8.909, -6.33e-13, -5.31e-06), (5.939, -6.33e-13, -5.31e-06), (2.97, -6.33e-13, -5.31e-06), (3.983e-06, -6.33e-13, -5.31e-06), (-2.97, -6.33e-13, -5.31e-06), (-5.939, -6.33e-13, -5.31e-06), (-8.909, -6.33e-13, -5.31e-06), (-11.88, -6.33e-13, -5.31e-06), (-14.85, -6.33e-13, -3.983e-06), (14.85, -6.085e-08, 1.67), (11.88, -6.085e-08, 1.67), (8.909, -6.085e-08, 1.67), (5.939, -6.085e-08, 1.67), (2.97, -6.085e-08, 1.67), (3.983e-06, -6.085e-08, 1.67), (-2.97, -6.085e-08, 1.67), (-5.939, -6.085e-08, 1.67), (-8.909, -6.085e-08, 1.67), (-11.88, -6.085e-08, 1.67), (-14.85, -6.085e-08, 1.67), (14.85, -1.217e-07, 3.341), (11.88, -1.217e-07, 3.341), (8.909, -1.217e-07, 3.341), (5.939, -1.217e-07, 3.341), (2.97, -1.217e-07, 3.341), (3.983e-06, -1.217e-07, 3.341), (-2.97, -1.217e-07, 3.341), (-5.939, -1.217e-07, 3.341), (-8.909, -1.217e-07, 3.341), (-11.88, -1.217e-07, 3.341), (-14.85, -1.217e-07, 3.341), (14.85, -1.825e-07, 5.011), (11.88, -1.825e-07, 5.011), (8.909, -1.825e-07, 5.011), (5.939, -1.825e-07, 5.011), (2.97, -1.825e-07, 5.011), (3.983e-06, -1.825e-07, 5.011), (-2.97, -1.825e-07, 5.011), (-5.939, -1.825e-07, 5.011), (-8.909, -1.825e-07, 5.011), (-11.88, -1.825e-07, 5.011), (-14.85, -1.825e-07, 5.011), (14.85, -2.434e-07, 6.682), (11.88, -2.434e-07, 6.682), (8.909, -2.434e-07, 6.682), (5.939, -2.434e-07, 6.682), (2.97, -2.434e-07, 6.682), (3.983e-06, -2.434e-07, 6.682), (-2.97, -2.434e-07, 6.682), (-5.939, -2.434e-07, 6.682), (-8.909, -2.434e-07, 6.682), (-11.88, -2.434e-07, 6.682), (-14.85, -2.434e-07, 6.682), (14.85, -3.042e-07, 8.352), (11.88, -3.042e-07, 8.352), (8.909, -3.042e-07, 8.352), (5.939, -3.042e-07, 8.352), (2.97, -3.042e-07, 8.352), (3.983e-06, -3.042e-07, 8.352), (-2.97, -3.042e-07, 8.352), (-5.939, -3.042e-07, 8.352), (-8.909, -3.042e-07, 8.352), (-11.88, -3.042e-07, 8.352), (-14.85, -3.042e-07, 8.352), (14.85, -3.651e-07, 10.02), (11.88, -3.651e-07, 10.02), (8.909, -3.651e-07, 10.02), (5.939, -3.651e-07, 10.02), (2.97, -3.651e-07, 10.02), (3.983e-06, -3.651e-07, 10.02), (-2.97, -3.651e-07, 10.02), (-5.939, -3.651e-07, 10.02), (-8.909, -3.651e-07, 10.02), (-11.88, -3.651e-07, 10.02), (-14.85, -3.651e-07, 10.02), (14.85, -4.259e-07, 11.69), (11.88, -4.259e-07, 11.69), (8.909, -4.259e-07, 11.69), (5.939, -4.259e-07, 11.69), (2.97, -4.259e-07, 11.69), (3.983e-06, -4.259e-07, 11.69), (-2.97, -4.259e-07, 11.69), (-5.939, -4.259e-07, 11.69), (-8.909, -4.259e-07, 11.69), (-11.88, -4.259e-07, 11.69), (-14.85, -4.259e-07, 11.69)], [], [(210, 33, 3, 45), (44, 1, 19, 56), (56, 19, 20, 67), (67, 20, 21, 78), (78, 21, 22, 89), (89, 22, 23, 100), (100, 23, 24, 111), (111, 24, 25, 122), (122, 25, 26, 133), (133, 26, 27, 144), (144, 27, 28, 155), (155, 28, 29, 166), (166, 29, 30, 177), (177, 30, 31, 188), (188, 31, 32, 199), (199, 32, 33, 210), (5, 209, 220, 4), (209, 208, 219, 220), (208, 207, 218, 219), (207, 206, 217, 218), (206, 205, 216, 217), (205, 204, 215, 216), (204, 203, 214, 215), (203, 202, 213, 214), (202, 201, 212, 213), (201, 200, 211, 212), (200, 199, 210, 211), (6, 198, 209, 5), (198, 197, 208, 209), (197, 196, 207, 208), (196, 195, 206, 207), (195, 194, 205, 206), (194, 193, 204, 205), (193, 192, 203, 204), (192, 191, 202, 203), (191, 190, 201, 202), (190, 189, 200, 201), (189, 188, 199, 200), (7, 187, 198, 6), (187, 186, 197, 198), (186, 185, 196, 197), (185, 184, 195, 196), (184, 183, 194, 195), (183, 182, 193, 194), (182, 181, 192, 193), (181, 180, 191, 192), (180, 179, 190, 191), (179, 178, 189, 190), (178, 177, 188, 189), (8, 176, 187, 7), (176, 175, 186, 187), (175, 174, 185, 186), (174, 173, 184, 185), (173, 172, 183, 184), (172, 171, 182, 183), (171, 170, 181, 182), (170, 169, 180, 181), (169, 168, 179, 180), (168, 167, 178, 179), (167, 166, 177, 178), (9, 165, 176, 8), (165, 164, 175, 176), (164, 163, 174, 175), (163, 162, 173, 174), (162, 161, 172, 173), (161, 160, 171, 172), (160, 159, 170, 171), (159, 158, 169, 170), (158, 157, 168, 169), (157, 156, 167, 168), (156, 155, 166, 167), (10, 154, 165, 9), (154, 153, 164, 165), (153, 152, 163, 164), (152, 151, 162, 163), (151, 150, 161, 162), (150, 149, 160, 161), (149, 148, 159, 160), (148, 147, 158, 159), (147, 146, 157, 158), (146, 145, 156, 157), (145, 144, 155, 156), (11, 143, 154, 10), (143, 142, 153, 154), (142, 141, 152, 153), (141, 140, 151, 152), (140, 139, 150, 151), (139, 138, 149, 150), (138, 137, 148, 149), (137, 136, 147, 148), (136, 135, 146, 147), (135, 134, 145, 146), (134, 133, 144, 145), (12, 132, 143, 11), (132, 131, 142, 143), (131, 130, 141, 142), (130, 129, 140, 141), (129, 128, 139, 140), (128, 127, 138, 139), (127, 126, 137, 138), (126, 125, 136, 137), (125, 124, 135, 136), (124, 123, 134, 135), (123, 122, 133, 134), (13, 121, 132, 12), (121, 120, 131, 132), (120, 119, 130, 131), (119, 118, 129, 130), (118, 117, 128, 129), (117, 116, 127, 128), (116, 115, 126, 127), (115, 114, 125, 126), (114, 113, 124, 125), (113, 112, 123, 124), (112, 111, 122, 123), (14, 110, 121, 13), (110, 109, 120, 121), (109, 108, 119, 120), (108, 107, 118, 119), (107, 106, 117, 118), (106, 105, 116, 117), (105, 104, 115, 116), (104, 103, 114, 115), (103, 102, 113, 114), (102, 101, 112, 113), (101, 100, 111, 112), (15, 99, 110, 14), (99, 98, 109, 110), (98, 97, 108, 109), (97, 96, 107, 108), (96, 95, 106, 107), (95, 94, 105, 106), (94, 93, 104, 105), (93, 92, 103, 104), (92, 91, 102, 103), (91, 90, 101, 102), (90, 89, 100, 101), (16, 88, 99, 15), (88, 87, 98, 99), (87, 86, 97, 98), (86, 85, 96, 97), (85, 84, 95, 96), (84, 83, 94, 95), (83, 82, 93, 94), (82, 81, 92, 93), (81, 80, 91, 92), (80, 79, 90, 91), (79, 78, 89, 90), (17, 77, 88, 16), (77, 76, 87, 88), (76, 75, 86, 87), (75, 74, 85, 86), (74, 73, 84, 85), (73, 72, 83, 84), (72, 71, 82, 83), (71, 70, 81, 82), (70, 69, 80, 81), (69, 68, 79, 80), (68, 67, 78, 79), (18, 66, 77, 17), (66, 65, 76, 77), (65, 64, 75, 76), (64, 63, 74, 75), (63, 62, 73, 74), (62, 61, 72, 73), (61, 60, 71, 72), (60, 59, 70, 71), (59, 58, 69, 70), (58, 57, 68, 69), (57, 56, 67, 68), (0, 34, 66, 18), (34, 35, 65, 66), (35, 36, 64, 65), (36, 37, 63, 64), (37, 38, 62, 63), (38, 39, 61, 62), (39, 40, 60, 61), (40, 41, 59, 60), (41, 42, 58, 59), (42, 43, 57, 58), (43, 44, 56, 57), (4, 220, 55, 2), (220, 219, 54, 55), (219, 218, 53, 54), (218, 217, 52, 53), (217, 216, 51, 52), (216, 215, 50, 51), (215, 214, 49, 50), (214, 213, 48, 49), (213, 212, 47, 48), (212, 211, 46, 47), (211, 210, 45, 46)])
_uv = me_plane_002.uv_layers.new(name='UVMap')
_uv.uv.foreach_set('vector', [0.9167, 0.9375, 1.0, 0.9375, 1.0, 1.0, 0.9167, 1.0, 0.9167, 0.0, 1.0, 0.0, 1.0, 0.0625, 0.9167, 0.0625, 0.9167, 0.0625, 1.0, 0.0625, 1.0, 0.125, 0.9167, 0.125, 0.9167, 0.125, 1.0, 0.125, 1.0, 0.1875, 0.9167, 0.1875, 0.9167, 0.1875, 1.0, 0.1875, 1.0, 0.25, 0.9167, 0.25, 0.9167, 0.25, 1.0, 0.25, 1.0, 0.3125, 0.9167, 0.3125, 0.9167, 0.3125, 1.0, 0.3125, 1.0, 0.375, 0.9167, 0.375, 0.9167, 0.375, 1.0, 0.375, 1.0, 0.4375, 0.9167, 0.4375, 0.9167, 0.4375, 1.0, 0.4375, 1.0, 0.5, 0.9167, 0.5, 0.9167, 0.5, 1.0, 0.5, 1.0, 0.5625, 0.9167, 0.5625, 0.9167, 0.5625, 1.0, 0.5625, 1.0, 0.625, 0.9167, 0.625, 0.9167, 0.625, 1.0, 0.625, 1.0, 0.6875, 0.9167, 0.6875, 0.9167, 0.6875, 1.0, 0.6875, 1.0, 0.75, 0.9167, 0.75, 0.9167, 0.75, 1.0, 0.75, 1.0, 0.8125, 0.9167, 0.8125, 0.9167, 0.8125, 1.0, 0.8125, 1.0, 0.875, 0.9167, 0.875, 0.9167, 0.875, 1.0, 0.875, 1.0, 0.9375, 0.9167, 0.9375, 0.0, 0.875, 0.08333, 0.875, 0.08333, 0.9375, 0.0, 0.9375, 0.08333, 0.875, 0.1667, 0.875, 0.1667, 0.9375, 0.08333, 0.9375, 0.1667, 0.875, 0.25, 0.875, 0.25, 0.9375, 0.1667, 0.9375, 0.25, 0.875, 0.3333, 0.875, 0.3333, 0.9375, 0.25, 0.9375, 0.3333, 0.875, 0.4167, 0.875, 0.4167, 0.9375, 0.3333, 0.9375, 0.4167, 0.875, 0.5, 0.875, 0.5, 0.9375, 0.4167, 0.9375, 0.5, 0.875, 0.5833, 0.875, 0.5833, 0.9375, 0.5, 0.9375, 0.5833, 0.875, 0.6667, 0.875, 0.6667, 0.9375, 0.5833, 0.9375, 0.6667, 0.875, 0.75, 0.875, 0.75, 0.9375, 0.6667, 0.9375, 0.75, 0.875, 0.8333, 0.875, 0.8333, 0.9375, 0.75, 0.9375, 0.8333, 0.875, 0.9167, 0.875, 0.9167, 0.9375, 0.8333, 0.9375, 0.0, 0.8125, 0.08333, 0.8125, 0.08333, 0.875, 0.0, 0.875, 0.08333, 0.8125, 0.1667, 0.8125, 0.1667, 0.875, 0.08333, 0.875, 0.1667, 0.8125, 0.25, 0.8125, 0.25, 0.875, 0.1667, 0.875, 0.25, 0.8125, 0.3333, 0.8125, 0.3333, 0.875, 0.25, 0.875, 0.3333, 0.8125, 0.4167, 0.8125, 0.4167, 0.875, 0.3333, 0.875, 0.4167, 0.8125, 0.5, 0.8125, 0.5, 0.875, 0.4167, 0.875, 0.5, 0.8125, 0.5833, 0.8125, 0.5833, 0.875, 0.5, 0.875, 0.5833, 0.8125, 0.6667, 0.8125, 0.6667, 0.875, 0.5833, 0.875, 0.6667, 0.8125, 0.75, 0.8125, 0.75, 0.875, 0.6667, 0.875, 0.75, 0.8125, 0.8333, 0.8125, 0.8333, 0.875, 0.75, 0.875, 0.8333, 0.8125, 0.9167, 0.8125, 0.9167, 0.875, 0.8333, 0.875, 0.0, 0.75, 0.08333, 0.75, 0.08333, 0.8125, 0.0, 0.8125, 0.08333, 0.75, 0.1667, 0.75, 0.1667, 0.8125, 0.08333, 0.8125, 0.1667, 0.75, 0.25, 0.75, 0.25, 0.8125, 0.1667, 0.8125, 0.25, 0.75, 0.3333, 0.75, 0.3333, 0.8125, 0.25, 0.8125, 0.3333, 0.75, 0.4167, 0.75, 0.4167, 0.8125, 0.3333, 0.8125, 0.4167, 0.75, 0.5, 0.75, 0.5, 0.8125, 0.4167, 0.8125, 0.5, 0.75, 0.5833, 0.75, 0.5833, 0.8125, 0.5, 0.8125, 0.5833, 0.75, 0.6667, 0.75, 0.6667, 0.8125, 0.5833, 0.8125, 0.6667, 0.75, 0.75, 0.75, 0.75, 0.8125, 0.6667, 0.8125, 0.75, 0.75, 0.8333, 0.75, 0.8333, 0.8125, 0.75, 0.8125, 0.8333, 0.75, 0.9167, 0.75, 0.9167, 0.8125, 0.8333, 0.8125, 0.0, 0.6875, 0.08333, 0.6875, 0.08333, 0.75, 0.0, 0.75, 0.08333, 0.6875, 0.1667, 0.6875, 0.1667, 0.75, 0.08333, 0.75, 0.1667, 0.6875, 0.25, 0.6875, 0.25, 0.75, 0.1667, 0.75, 0.25, 0.6875, 0.3333, 0.6875, 0.3333, 0.75, 0.25, 0.75, 0.3333, 0.6875, 0.4167, 0.6875, 0.4167, 0.75, 0.3333, 0.75, 0.4167, 0.6875, 0.5, 0.6875, 0.5, 0.75, 0.4167, 0.75, 0.5, 0.6875, 0.5833, 0.6875, 0.5833, 0.75, 0.5, 0.75, 0.5833, 0.6875, 0.6667, 0.6875, 0.6667, 0.75, 0.5833, 0.75, 0.6667, 0.6875, 0.75, 0.6875, 0.75, 0.75, 0.6667, 0.75, 0.75, 0.6875, 0.8333, 0.6875, 0.8333, 0.75, 0.75, 0.75, 0.8333, 0.6875, 0.9167, 0.6875, 0.9167, 0.75, 0.8333, 0.75, 0.0, 0.625, 0.08333, 0.625, 0.08333, 0.6875, 0.0, 0.6875, 0.08333, 0.625, 0.1667, 0.625, 0.1667, 0.6875, 0.08333, 0.6875, 0.1667, 0.625, 0.25, 0.625, 0.25, 0.6875, 0.1667, 0.6875, 0.25, 0.625, 0.3333, 0.625, 0.3333, 0.6875, 0.25, 0.6875, 0.3333, 0.625, 0.4167, 0.625, 0.4167, 0.6875, 0.3333, 0.6875, 0.4167, 0.625, 0.5, 0.625, 0.5, 0.6875, 0.4167, 0.6875, 0.5, 0.625, 0.5833, 0.625, 0.5833, 0.6875, 0.5, 0.6875, 0.5833, 0.625, 0.6667, 0.625, 0.6667, 0.6875, 0.5833, 0.6875, 0.6667, 0.625, 0.75, 0.625, 0.75, 0.6875, 0.6667, 0.6875, 0.75, 0.625, 0.8333, 0.625, 0.8333, 0.6875, 0.75, 0.6875, 0.8333, 0.625, 0.9167, 0.625, 0.9167, 0.6875, 0.8333, 0.6875, 0.0, 0.5625, 0.08333, 0.5625, 0.08333, 0.625, 0.0, 0.625, 0.08333, 0.5625, 0.1667, 0.5625, 0.1667, 0.625, 0.08333, 0.625, 0.1667, 0.5625, 0.25, 0.5625, 0.25, 0.625, 0.1667, 0.625, 0.25, 0.5625, 0.3333, 0.5625, 0.3333, 0.625, 0.25, 0.625, 0.3333, 0.5625, 0.4167, 0.5625, 0.4167, 0.625, 0.3333, 0.625, 0.4167, 0.5625, 0.5, 0.5625, 0.5, 0.625, 0.4167, 0.625, 0.5, 0.5625, 0.5833, 0.5625, 0.5833, 0.625, 0.5, 0.625, 0.5833, 0.5625, 0.6667, 0.5625, 0.6667, 0.625, 0.5833, 0.625, 0.6667, 0.5625, 0.75, 0.5625, 0.75, 0.625, 0.6667, 0.625, 0.75, 0.5625, 0.8333, 0.5625, 0.8333, 0.625, 0.75, 0.625, 0.8333, 0.5625, 0.9167, 0.5625, 0.9167, 0.625, 0.8333, 0.625, 0.0, 0.5, 0.08333, 0.5, 0.08333, 0.5625, 0.0, 0.5625, 0.08333, 0.5, 0.1667, 0.5, 0.1667, 0.5625, 0.08333, 0.5625, 0.1667, 0.5, 0.25, 0.5, 0.25, 0.5625, 0.1667, 0.5625, 0.25, 0.5, 0.3333, 0.5, 0.3333, 0.5625, 0.25, 0.5625, 0.3333, 0.5, 0.4167, 0.5, 0.4167, 0.5625, 0.3333, 0.5625, 0.4167, 0.5, 0.5, 0.5, 0.5, 0.5625, 0.4167, 0.5625, 0.5, 0.5, 0.5833, 0.5, 0.5833, 0.5625, 0.5, 0.5625, 0.5833, 0.5, 0.6667, 0.5, 0.6667, 0.5625, 0.5833, 0.5625, 0.6667, 0.5, 0.75, 0.5, 0.75, 0.5625, 0.6667, 0.5625, 0.75, 0.5, 0.8333, 0.5, 0.8333, 0.5625, 0.75, 0.5625, 0.8333, 0.5, 0.9167, 0.5, 0.9167, 0.5625, 0.8333, 0.5625, 0.0, 0.4375, 0.08333, 0.4375, 0.08333, 0.5, 0.0, 0.5, 0.08333, 0.4375, 0.1667, 0.4375, 0.1667, 0.5, 0.08333, 0.5, 0.1667, 0.4375, 0.25, 0.4375, 0.25, 0.5, 0.1667, 0.5, 0.25, 0.4375, 0.3333, 0.4375, 0.3333, 0.5, 0.25, 0.5, 0.3333, 0.4375, 0.4167, 0.4375, 0.4167, 0.5, 0.3333, 0.5, 0.4167, 0.4375, 0.5, 0.4375, 0.5, 0.5, 0.4167, 0.5, 0.5, 0.4375, 0.5833, 0.4375, 0.5833, 0.5, 0.5, 0.5, 0.5833, 0.4375, 0.6667, 0.4375, 0.6667, 0.5, 0.5833, 0.5, 0.6667, 0.4375, 0.75, 0.4375, 0.75, 0.5, 0.6667, 0.5, 0.75, 0.4375, 0.8333, 0.4375, 0.8333, 0.5, 0.75, 0.5, 0.8333, 0.4375, 0.9167, 0.4375, 0.9167, 0.5, 0.8333, 0.5, 0.0, 0.375, 0.08333, 0.375, 0.08333, 0.4375, 0.0, 0.4375, 0.08333, 0.375, 0.1667, 0.375, 0.1667, 0.4375, 0.08333, 0.4375, 0.1667, 0.375, 0.25, 0.375, 0.25, 0.4375, 0.1667, 0.4375, 0.25, 0.375, 0.3333, 0.375, 0.3333, 0.4375, 0.25, 0.4375, 0.3333, 0.375, 0.4167, 0.375, 0.4167, 0.4375, 0.3333, 0.4375, 0.4167, 0.375, 0.5, 0.375, 0.5, 0.4375, 0.4167, 0.4375, 0.5, 0.375, 0.5833, 0.375, 0.5833, 0.4375, 0.5, 0.4375, 0.5833, 0.375, 0.6667, 0.375, 0.6667, 0.4375, 0.5833, 0.4375, 0.6667, 0.375, 0.75, 0.375, 0.75, 0.4375, 0.6667, 0.4375, 0.75, 0.375, 0.8333, 0.375, 0.8333, 0.4375, 0.75, 0.4375, 0.8333, 0.375, 0.9167, 0.375, 0.9167, 0.4375, 0.8333, 0.4375, 0.0, 0.3125, 0.08333, 0.3125, 0.08333, 0.375, 0.0, 0.375, 0.08333, 0.3125, 0.1667, 0.3125, 0.1667, 0.375, 0.08333, 0.375, 0.1667, 0.3125, 0.25, 0.3125, 0.25, 0.375, 0.1667, 0.375, 0.25, 0.3125, 0.3333, 0.3125, 0.3333, 0.375, 0.25, 0.375, 0.3333, 0.3125, 0.4167, 0.3125, 0.4167, 0.375, 0.3333, 0.375, 0.4167, 0.3125, 0.5, 0.3125, 0.5, 0.375, 0.4167, 0.375, 0.5, 0.3125, 0.5833, 0.3125, 0.5833, 0.375, 0.5, 0.375, 0.5833, 0.3125, 0.6667, 0.3125, 0.6667, 0.375, 0.5833, 0.375, 0.6667, 0.3125, 0.75, 0.3125, 0.75, 0.375, 0.6667, 0.375, 0.75, 0.3125, 0.8333, 0.3125, 0.8333, 0.375, 0.75, 0.375, 0.8333, 0.3125, 0.9167, 0.3125, 0.9167, 0.375, 0.8333, 0.375, 0.0, 0.25, 0.08333, 0.25, 0.08333, 0.3125, 0.0, 0.3125, 0.08333, 0.25, 0.1667, 0.25, 0.1667, 0.3125, 0.08333, 0.3125, 0.1667, 0.25, 0.25, 0.25, 0.25, 0.3125, 0.1667, 0.3125, 0.25, 0.25, 0.3333, 0.25, 0.3333, 0.3125, 0.25, 0.3125, 0.3333, 0.25, 0.4167, 0.25, 0.4167, 0.3125, 0.3333, 0.3125, 0.4167, 0.25, 0.5, 0.25, 0.5, 0.3125, 0.4167, 0.3125, 0.5, 0.25, 0.5833, 0.25, 0.5833, 0.3125, 0.5, 0.3125, 0.5833, 0.25, 0.6667, 0.25, 0.6667, 0.3125, 0.5833, 0.3125, 0.6667, 0.25, 0.75, 0.25, 0.75, 0.3125, 0.6667, 0.3125, 0.75, 0.25, 0.8333, 0.25, 0.8333, 0.3125, 0.75, 0.3125, 0.8333, 0.25, 0.9167, 0.25, 0.9167, 0.3125, 0.8333, 0.3125, 0.0, 0.1875, 0.08333, 0.1875, 0.08333, 0.25, 0.0, 0.25, 0.08333, 0.1875, 0.1667, 0.1875, 0.1667, 0.25, 0.08333, 0.25, 0.1667, 0.1875, 0.25, 0.1875, 0.25, 0.25, 0.1667, 0.25, 0.25, 0.1875, 0.3333, 0.1875, 0.3333, 0.25, 0.25, 0.25, 0.3333, 0.1875, 0.4167, 0.1875, 0.4167, 0.25, 0.3333, 0.25, 0.4167, 0.1875, 0.5, 0.1875, 0.5, 0.25, 0.4167, 0.25, 0.5, 0.1875, 0.5833, 0.1875, 0.5833, 0.25, 0.5, 0.25, 0.5833, 0.1875, 0.6667, 0.1875, 0.6667, 0.25, 0.5833, 0.25, 0.6667, 0.1875, 0.75, 0.1875, 0.75, 0.25, 0.6667, 0.25, 0.75, 0.1875, 0.8333, 0.1875, 0.8333, 0.25, 0.75, 0.25, 0.8333, 0.1875, 0.9167, 0.1875, 0.9167, 0.25, 0.8333, 0.25, 0.0, 0.125, 0.08333, 0.125, 0.08333, 0.1875, 0.0, 0.1875, 0.08333, 0.125, 0.1667, 0.125, 0.1667, 0.1875, 0.08333, 0.1875, 0.1667, 0.125, 0.25, 0.125, 0.25, 0.1875, 0.1667, 0.1875, 0.25, 0.125, 0.3333, 0.125, 0.3333, 0.1875, 0.25, 0.1875, 0.3333, 0.125, 0.4167, 0.125, 0.4167, 0.1875, 0.3333, 0.1875, 0.4167, 0.125, 0.5, 0.125, 0.5, 0.1875, 0.4167, 0.1875, 0.5, 0.125, 0.5833, 0.125, 0.5833, 0.1875, 0.5, 0.1875, 0.5833, 0.125, 0.6667, 0.125, 0.6667, 0.1875, 0.5833, 0.1875, 0.6667, 0.125, 0.75, 0.125, 0.75, 0.1875, 0.6667, 0.1875, 0.75, 0.125, 0.8333, 0.125, 0.8333, 0.1875, 0.75, 0.1875, 0.8333, 0.125, 0.9167, 0.125, 0.9167, 0.1875, 0.8333, 0.1875, 0.0, 0.0625, 0.08333, 0.0625, 0.08333, 0.125, 0.0, 0.125, 0.08333, 0.0625, 0.1667, 0.0625, 0.1667, 0.125, 0.08333, 0.125, 0.1667, 0.0625, 0.25, 0.0625, 0.25, 0.125, 0.1667, 0.125, 0.25, 0.0625, 0.3333, 0.0625, 0.3333, 0.125, 0.25, 0.125, 0.3333, 0.0625, 0.4167, 0.0625, 0.4167, 0.125, 0.3333, 0.125, 0.4167, 0.0625, 0.5, 0.0625, 0.5, 0.125, 0.4167, 0.125, 0.5, 0.0625, 0.5833, 0.0625, 0.5833, 0.125, 0.5, 0.125, 0.5833, 0.0625, 0.6667, 0.0625, 0.6667, 0.125, 0.5833, 0.125, 0.6667, 0.0625, 0.75, 0.0625, 0.75, 0.125, 0.6667, 0.125, 0.75, 0.0625, 0.8333, 0.0625, 0.8333, 0.125, 0.75, 0.125, 0.8333, 0.0625, 0.9167, 0.0625, 0.9167, 0.125, 0.8333, 0.125, 0.0, 0.0, 0.08333, 0.0, 0.08333, 0.0625, 0.0, 0.0625, 0.08333, 0.0, 0.1667, 0.0, 0.1667, 0.0625, 0.08333, 0.0625, 0.1667, 0.0, 0.25, 0.0, 0.25, 0.0625, 0.1667, 0.0625, 0.25, 0.0, 0.3333, 0.0, 0.3333, 0.0625, 0.25, 0.0625, 0.3333, 0.0, 0.4167, 0.0, 0.4167, 0.0625, 0.3333, 0.0625, 0.4167, 0.0, 0.5, 0.0, 0.5, 0.0625, 0.4167, 0.0625, 0.5, 0.0, 0.5833, 0.0, 0.5833, 0.0625, 0.5, 0.0625, 0.5833, 0.0, 0.6667, 0.0, 0.6667, 0.0625, 0.5833, 0.0625, 0.6667, 0.0, 0.75, 0.0, 0.75, 0.0625, 0.6667, 0.0625, 0.75, 0.0, 0.8333, 0.0, 0.8333, 0.0625, 0.75, 0.0625, 0.8333, 0.0, 0.9167, 0.0, 0.9167, 0.0625, 0.8333, 0.0625, 0.0, 0.9375, 0.08333, 0.9375, 0.08333, 1.0, 0.0, 1.0, 0.08333, 0.9375, 0.1667, 0.9375, 0.1667, 1.0, 0.08333, 1.0, 0.1667, 0.9375, 0.25, 0.9375, 0.25, 1.0, 0.1667, 1.0, 0.25, 0.9375, 0.3333, 0.9375, 0.3333, 1.0, 0.25, 1.0, 0.3333, 0.9375, 0.4167, 0.9375, 0.4167, 1.0, 0.3333, 1.0, 0.4167, 0.9375, 0.5, 0.9375, 0.5, 1.0, 0.4167, 1.0, 0.5, 0.9375, 0.5833, 0.9375, 0.5833, 1.0, 0.5, 1.0, 0.5833, 0.9375, 0.6667, 0.9375, 0.6667, 1.0, 0.5833, 1.0, 0.6667, 0.9375, 0.75, 0.9375, 0.75, 1.0, 0.6667, 1.0, 0.75, 0.9375, 0.8333, 0.9375, 0.8333, 1.0, 0.75, 1.0, 0.8333, 0.9375, 0.9167, 0.9375, 0.9167, 1.0, 0.8333, 1.0])
me_plane_002.materials.append(mat_mat)
me_plane_002.use_remesh_fix_poles = True
me_plane_002.use_remesh_preserve_attributes = False
me_plane_002.use_mirror_vertex_groups = False
me_plane_002.update()

# ---- objects
ob_title = bpy.data.objects.new('title', me_plane_002)

# ---- transforms, parenting, visibility, modifiers, constraints
ob_title.location = (0.0, 0.0, 0.0)
ob_title.lineart.crease_threshold = 0.0

# ---- collection membership
col_collection.objects.link(ob_title)

# ---- scene / render settings (as saved in the file)
scene.frame_start = 1; scene.frame_end = 250; scene.frame_set(1)
scene.render.engine = 'BLENDER_EEVEE_NEXT'
scene.cycles.use_denoising = False
scene.cycles.samples = 128
scene.cycles.sampling_pattern = 'TABULATED_SOBOL'
scene.cycles.use_adaptive_sampling = False
scene.cycles.use_light_tree = False
scene.view_settings.view_transform = 'Filmic'
bpy.context.view_layer.update()

# ---- added for rendering (the .blend has no active camera and no usable light): camera, sun
cam_auto = bpy.data.cameras.new('AutoCamera')
cam_auto.lens = 50.0
cam_auto.sensor_width = 36.0
cam_auto.clip_end = 1000.0
ob_auto_camera = bpy.data.objects.new('AutoCamera', cam_auto)
scene.collection.objects.link(ob_auto_camera)
ob_auto_camera.location = (41.2132, -49.4559, 32.9706)
ob_auto_camera.rotation_euler = (1.09748, -7.21219e-08, 0.694738)
scene.camera = ob_auto_camera
light_auto_sun = bpy.data.lights.new('AutoSun', 'SUN')
light_auto_sun.energy = 3.0
light_auto_sun.angle = 0.0523599
ob_auto_sun = bpy.data.objects.new('AutoSun', light_auto_sun)
scene.collection.objects.link(ob_auto_sun)
ob_auto_sun.rotation_euler = (0.872665, 0.174533, 0.523599)
bpy.context.view_layer.update()
